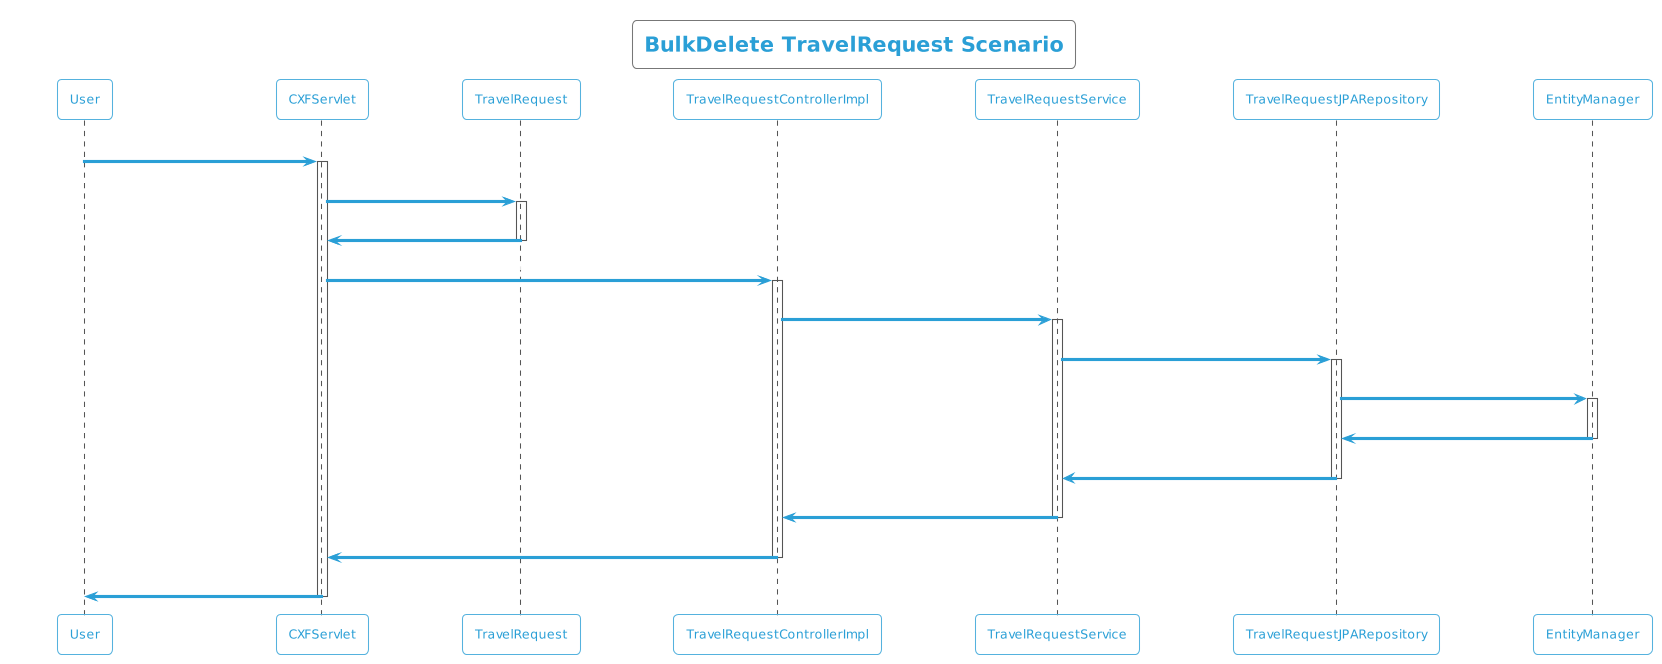

The diagram above was rendered by PlantUML. Its source (embedded in the PNG):
@startuml
!theme cyborg-outline
title BulkDelete TravelRequest Scenario
participant User
User -> CXFServlet: DELETE, TravelRequest
activate CXFServlet
CXFServlet -> TravelRequest: << bulkdelete >>
activate TravelRequest
TravelRequest -> CXFServlet: << instance >>
deactivate TravelRequest
CXFServlet -> TravelRequestControllerImpl: bulkdelete(:List<TravelRequest>)
activate TravelRequestControllerImpl
TravelRequestControllerImpl -> TravelRequestService: bulkDelete(:List<TravelRequest>)
activate TravelRequestService
TravelRequestService -> TravelRequestJPARepository: deleteAll(:List<TravelRequest>)
activate TravelRequestJPARepository
TravelRequestJPARepository -> EntityManager: delete(:List<TravelRequest>)
activate EntityManager
EntityManager -> TravelRequestJPARepository: << persisted TravelRequest >>
deactivate EntityManager
TravelRequestJPARepository -> TravelRequestService: << persisted TravelRequest >>
deactivate TravelRequestJPARepository
TravelRequestService -> TravelRequestControllerImpl: << persisted TravelRequest >>
deactivate TravelRequestService
TravelRequestControllerImpl -> CXFServlet: << persisted TravelRequest >>
deactivate TravelRequestControllerImpl
CXFServlet -> User: marshalled TravelRequest XML
deactivate CXFServlet
@enduml